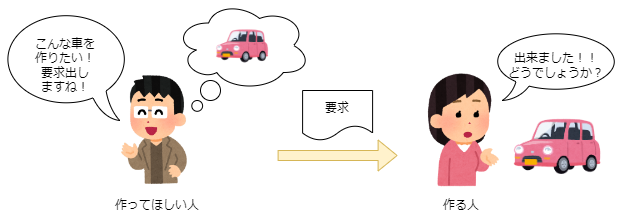

The diagram above was exported from draw.io. Its source (the exported page's mxGraphModel, read from the mxfile embedded in the PNG):
<mxGraphModel dx="780" dy="496" grid="1" gridSize="10" guides="1" tooltips="1" connect="1" arrows="1" fold="1" page="1" pageScale="1" pageWidth="827" pageHeight="1169" math="0" shadow="0">
  <root>
    <mxCell id="0" />
    <mxCell id="1" parent="0" />
    <mxCell id="6TvyVYRjizdPNUlPXEUZ-2" value="" style="shape=image;verticalLabelPosition=bottom;labelBackgroundColor=default;verticalAlign=top;aspect=fixed;imageAspect=0;image=https://2.bp.blogspot.com/-n2uYm34kw50/W6DT3B2rscI/AAAAAAABO_8/uFLGosUfySULgl0zF0lFA9BJFA_W4SgzgCLcBGAs/s800/talk6_pink_woman.png;" parent="1" vertex="1">
      <mxGeometry x="432.1" y="80" width="97.97" height="120" as="geometry" />
    </mxCell>
    <mxCell id="6TvyVYRjizdPNUlPXEUZ-3" value="" style="shape=image;verticalLabelPosition=bottom;labelBackgroundColor=default;verticalAlign=top;aspect=fixed;imageAspect=0;image=https://4.bp.blogspot.com/-3ucwJP0Yc3Y/W6DT4kRm1BI/AAAAAAABPAI/FY6w2WWEVQcleBVoNKXWGGFUNVBfB9LkwCLcBGAs/s800/talk9_brown_man.png;" parent="1" vertex="1">
      <mxGeometry x="130" y="80" width="92.1" height="120" as="geometry" />
    </mxCell>
    <mxCell id="6TvyVYRjizdPNUlPXEUZ-4" value="要求" style="shape=document;whiteSpace=wrap;html=1;boundedLbl=1;" parent="1" vertex="1">
      <mxGeometry x="322.1" y="100" width="70" height="50" as="geometry" />
    </mxCell>
    <mxCell id="6TvyVYRjizdPNUlPXEUZ-5" value="" style="shape=flexArrow;endArrow=classic;html=1;rounded=0;fillColor=#fff2cc;strokeColor=#d6b656;" parent="1" edge="1">
      <mxGeometry width="50" height="50" relative="1" as="geometry">
        <mxPoint x="297.1" y="165" as="sourcePoint" />
        <mxPoint x="417.1" y="165" as="targetPoint" />
      </mxGeometry>
    </mxCell>
    <mxCell id="6TvyVYRjizdPNUlPXEUZ-7" value="" style="shape=image;verticalLabelPosition=bottom;labelBackgroundColor=default;verticalAlign=top;aspect=fixed;imageAspect=0;image=https://1.bp.blogspot.com/--gBhqHhZ9N4/Uvy51wArnlI/AAAAAAAAdqs/TkAqWmHw5P4/s450/car_keijidousya.png;" parent="1" vertex="1">
      <mxGeometry x="530.07" y="120.12000000000003" width="94" height="69.77" as="geometry" />
    </mxCell>
    <mxCell id="6TvyVYRjizdPNUlPXEUZ-9" value="出来ました！！&lt;br&gt;どうでしょうか？" style="whiteSpace=wrap;html=1;shape=mxgraph.basic.oval_callout;flipH=0;" parent="1" vertex="1">
      <mxGeometry x="511.08000000000004" y="40" width="130" height="70" as="geometry" />
    </mxCell>
    <mxCell id="6TvyVYRjizdPNUlPXEUZ-12" value="作る人" style="text;html=1;strokeColor=none;fillColor=none;align=center;verticalAlign=middle;whiteSpace=wrap;rounded=0;" parent="1" vertex="1">
      <mxGeometry x="451.08000000000004" y="200" width="60" height="30" as="geometry" />
    </mxCell>
    <mxCell id="6TvyVYRjizdPNUlPXEUZ-13" value="作ってほしい人" style="text;html=1;strokeColor=none;fillColor=none;align=center;verticalAlign=middle;whiteSpace=wrap;rounded=0;" parent="1" vertex="1">
      <mxGeometry x="132.1" y="200" width="90" height="30" as="geometry" />
    </mxCell>
    <mxCell id="XsvZkxPDoia4SdS7GIoI-1" value="" style="ellipse;shape=cloud;whiteSpace=wrap;html=1;" vertex="1" parent="1">
      <mxGeometry x="194.2" y="10" width="135.8" height="90" as="geometry" />
    </mxCell>
    <mxCell id="6TvyVYRjizdPNUlPXEUZ-6" value="" style="shape=image;verticalLabelPosition=bottom;labelBackgroundColor=default;verticalAlign=top;aspect=fixed;imageAspect=0;image=https://1.bp.blogspot.com/--gBhqHhZ9N4/Uvy51wArnlI/AAAAAAAAdqs/TkAqWmHw5P4/s450/car_keijidousya.png;" parent="1" vertex="1">
      <mxGeometry x="234.2" y="34.28999999999999" width="55.8" height="41.42" as="geometry" />
    </mxCell>
    <mxCell id="XsvZkxPDoia4SdS7GIoI-2" value="" style="ellipse;whiteSpace=wrap;html=1;aspect=fixed;" vertex="1" parent="1">
      <mxGeometry x="220" y="90" width="20" height="20" as="geometry" />
    </mxCell>
    <mxCell id="XsvZkxPDoia4SdS7GIoI-3" value="" style="ellipse;whiteSpace=wrap;html=1;aspect=fixed;" vertex="1" parent="1">
      <mxGeometry x="211.29999999999998" y="110" width="10.8" height="10.8" as="geometry" />
    </mxCell>
    <mxCell id="XsvZkxPDoia4SdS7GIoI-4" value="こんな車を&lt;br&gt;作りたい！&lt;br&gt;要求出し&lt;br&gt;ますね！" style="whiteSpace=wrap;html=1;shape=mxgraph.basic.oval_callout;flipH=1;align=center;verticalAlign=middle;labelPosition=center;verticalLabelPosition=middle;" vertex="1" parent="1">
      <mxGeometry x="20" y="20" width="130" height="110" as="geometry" />
    </mxCell>
  </root>
</mxGraphModel>